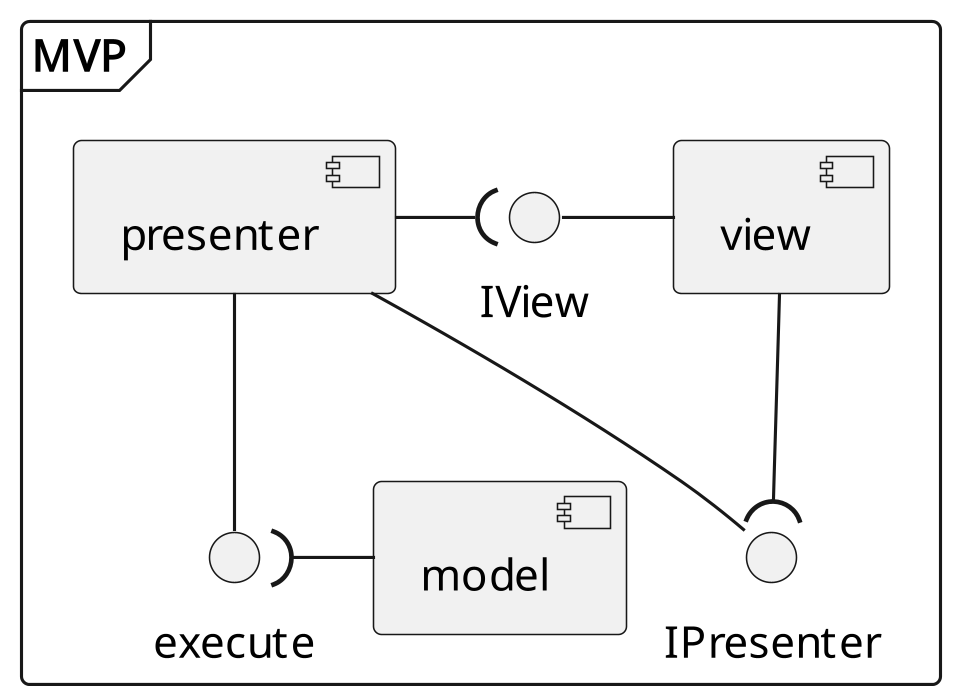

The diagram above was rendered by PlantUML. Its source (embedded in the PNG):
@startuml COMP_mvp
skinparam dpi 300
'title Model View Presenter Overview
frame MVP{
    [presenter] as modsP
    [view] as modsV
    [model] as modsM
    interface execute as ex
    modsM -( ex
    modsP -- ex
    interface IView as iv
    interface IPresenter as ip
    modsP -( iv
    modsP - ip
    modsV -left- iv
    modsV --( ip
}

@enduml